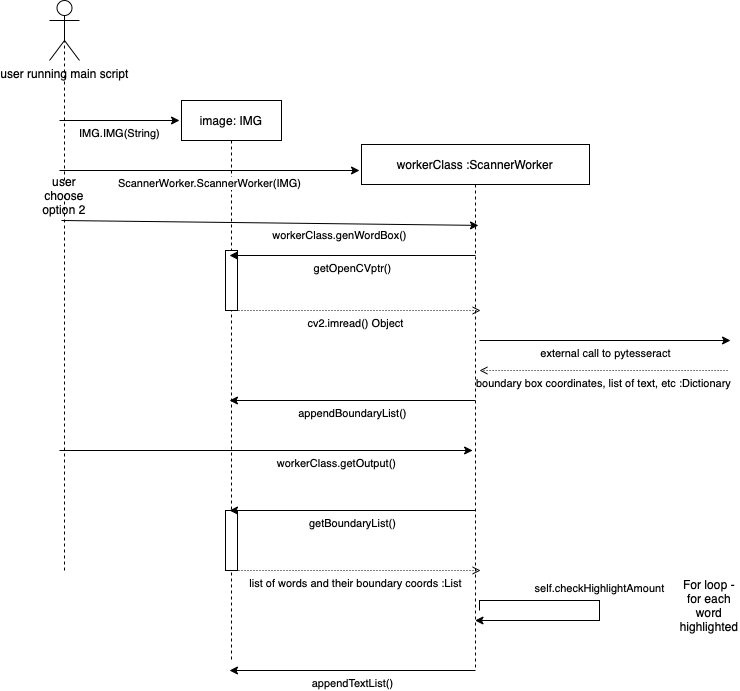

The diagram above was exported from draw.io. Its source (the exported page's mxGraphModel, read from the mxfile embedded in the PNG):
<mxGraphModel dx="1297" dy="792" grid="1" gridSize="10" guides="1" tooltips="1" connect="1" arrows="1" fold="1" page="1" pageScale="1" pageWidth="850" pageHeight="1100" math="0" shadow="0">
  <root>
    <mxCell id="0" />
    <mxCell id="1" parent="0" />
    <mxCell id="3nuBFxr9cyL0pnOWT2aG-1" value="image: IMG" style="shape=umlLifeline;perimeter=lifelinePerimeter;container=1;collapsible=0;recursiveResize=0;rounded=0;shadow=0;strokeWidth=1;" parent="1" vertex="1">
      <mxGeometry x="182" y="170" width="100" height="560" as="geometry" />
    </mxCell>
    <mxCell id="TC4p7BH5GU_zeePBgYmp-15" value="" style="rounded=0;whiteSpace=wrap;html=1;" vertex="1" parent="3nuBFxr9cyL0pnOWT2aG-1">
      <mxGeometry x="44" y="150" width="12" height="60" as="geometry" />
    </mxCell>
    <mxCell id="TC4p7BH5GU_zeePBgYmp-21" value="workerClass.getOutput()" style="endArrow=classic;html=1;rounded=0;strokeWidth=1;verticalAlign=top;entryX=0.496;entryY=0.19;entryDx=0;entryDy=0;entryPerimeter=0;spacingLeft=140;" edge="1" parent="3nuBFxr9cyL0pnOWT2aG-1">
      <mxGeometry width="50" height="50" relative="1" as="geometry">
        <mxPoint x="-122" y="350" as="sourcePoint" />
        <mxPoint x="291.08799999999997" y="350" as="targetPoint" />
      </mxGeometry>
    </mxCell>
    <mxCell id="TC4p7BH5GU_zeePBgYmp-24" value="" style="rounded=0;whiteSpace=wrap;html=1;" vertex="1" parent="3nuBFxr9cyL0pnOWT2aG-1">
      <mxGeometry x="44" y="410" width="12" height="60" as="geometry" />
    </mxCell>
    <mxCell id="3nuBFxr9cyL0pnOWT2aG-5" value="workerClass :ScannerWorker" style="shape=umlLifeline;perimeter=lifelinePerimeter;container=1;collapsible=0;recursiveResize=0;rounded=0;shadow=0;strokeWidth=1;rotation=0;" parent="1" vertex="1">
      <mxGeometry x="362" y="214" width="228" height="526" as="geometry" />
    </mxCell>
    <mxCell id="TC4p7BH5GU_zeePBgYmp-14" value="getOpenCVptr()" style="endArrow=classic;html=1;rounded=0;strokeWidth=1;verticalAlign=top;spacingLeft=0;endFill=1;" edge="1" parent="3nuBFxr9cyL0pnOWT2aG-5">
      <mxGeometry width="50" height="50" relative="1" as="geometry">
        <mxPoint x="114" y="111" as="sourcePoint" />
        <mxPoint x="-132" y="111" as="targetPoint" />
      </mxGeometry>
    </mxCell>
    <mxCell id="TC4p7BH5GU_zeePBgYmp-16" value="cv2.imread() Object" style="endArrow=open;html=1;rounded=0;strokeWidth=1;verticalAlign=top;entryX=0.487;entryY=0.253;entryDx=0;entryDy=0;entryPerimeter=0;spacingLeft=0;endFill=0;dashed=1;dashPattern=1 2;" edge="1" parent="3nuBFxr9cyL0pnOWT2aG-5">
      <mxGeometry width="50" height="50" relative="1" as="geometry">
        <mxPoint x="-132" y="166" as="sourcePoint" />
        <mxPoint x="119.03600000000006" y="166.0000000000001" as="targetPoint" />
      </mxGeometry>
    </mxCell>
    <mxCell id="TC4p7BH5GU_zeePBgYmp-22" value="getBoundaryList()" style="endArrow=classic;html=1;rounded=0;strokeWidth=1;verticalAlign=top;spacingLeft=0;endFill=1;" edge="1" parent="3nuBFxr9cyL0pnOWT2aG-5">
      <mxGeometry width="50" height="50" relative="1" as="geometry">
        <mxPoint x="114" y="366" as="sourcePoint" />
        <mxPoint x="-132" y="366" as="targetPoint" />
      </mxGeometry>
    </mxCell>
    <mxCell id="TC4p7BH5GU_zeePBgYmp-18" value="external call to pytesseract" style="endArrow=classic;html=1;rounded=0;strokeWidth=1;verticalAlign=top;entryX=0.487;entryY=0.253;entryDx=0;entryDy=0;entryPerimeter=0;spacingLeft=0;endFill=1;" edge="1" parent="3nuBFxr9cyL0pnOWT2aG-5">
      <mxGeometry width="50" height="50" relative="1" as="geometry">
        <mxPoint x="118" y="196" as="sourcePoint" />
        <mxPoint x="369.03600000000006" y="196" as="targetPoint" />
      </mxGeometry>
    </mxCell>
    <mxCell id="TC4p7BH5GU_zeePBgYmp-19" value="boundary box coordinates, list of text, etc :Dictionary" style="endArrow=open;html=1;rounded=0;strokeWidth=1;verticalAlign=top;spacingLeft=0;exitX=0.509;exitY=0.37;exitDx=0;exitDy=0;exitPerimeter=0;endFill=0;dashed=1;dashPattern=1 2;" edge="1" parent="3nuBFxr9cyL0pnOWT2aG-5">
      <mxGeometry width="50" height="50" relative="1" as="geometry">
        <mxPoint x="366.0519999999999" y="226" as="sourcePoint" />
        <mxPoint x="118" y="226" as="targetPoint" />
      </mxGeometry>
    </mxCell>
    <mxCell id="TC4p7BH5GU_zeePBgYmp-26" value="appendBoundaryList()" style="endArrow=classic;html=1;rounded=0;strokeWidth=1;verticalAlign=top;spacingLeft=0;endFill=1;" edge="1" parent="3nuBFxr9cyL0pnOWT2aG-5">
      <mxGeometry width="50" height="50" relative="1" as="geometry">
        <mxPoint x="114" y="256" as="sourcePoint" />
        <mxPoint x="-132" y="256" as="targetPoint" />
      </mxGeometry>
    </mxCell>
    <mxCell id="TC4p7BH5GU_zeePBgYmp-27" value="appendTextList()" style="endArrow=classic;html=1;rounded=0;strokeWidth=1;verticalAlign=top;spacingLeft=0;endFill=1;" edge="1" parent="3nuBFxr9cyL0pnOWT2aG-5">
      <mxGeometry width="50" height="50" relative="1" as="geometry">
        <mxPoint x="114" y="526" as="sourcePoint" />
        <mxPoint x="-132" y="526" as="targetPoint" />
      </mxGeometry>
    </mxCell>
    <mxCell id="TC4p7BH5GU_zeePBgYmp-1" value="user running main script" style="shape=umlActor;verticalLabelPosition=bottom;verticalAlign=top;html=1;outlineConnect=0;" vertex="1" parent="1">
      <mxGeometry x="50" y="70" width="30" height="60" as="geometry" />
    </mxCell>
    <mxCell id="TC4p7BH5GU_zeePBgYmp-2" value="" style="endArrow=none;dashed=1;html=1;strokeWidth=1;rounded=0;entryX=0.5;entryY=0.5;entryDx=0;entryDy=0;entryPerimeter=0;startArrow=none;" edge="1" parent="1" source="TC4p7BH5GU_zeePBgYmp-7" target="TC4p7BH5GU_zeePBgYmp-1">
      <mxGeometry width="50" height="50" relative="1" as="geometry">
        <mxPoint x="65" y="500" as="sourcePoint" />
        <mxPoint x="620" y="380" as="targetPoint" />
      </mxGeometry>
    </mxCell>
    <mxCell id="TC4p7BH5GU_zeePBgYmp-4" value="IMG.IMG(String)" style="endArrow=classic;html=1;rounded=0;strokeWidth=1;verticalAlign=top;" edge="1" parent="1">
      <mxGeometry width="50" height="50" relative="1" as="geometry">
        <mxPoint x="60" y="190" as="sourcePoint" />
        <mxPoint x="180" y="190" as="targetPoint" />
      </mxGeometry>
    </mxCell>
    <mxCell id="TC4p7BH5GU_zeePBgYmp-5" value="ScannerWorker.ScannerWorker(IMG)" style="endArrow=classic;html=1;rounded=0;strokeWidth=1;verticalAlign=top;" edge="1" parent="1">
      <mxGeometry width="50" height="50" relative="1" as="geometry">
        <mxPoint x="60" y="240" as="sourcePoint" />
        <mxPoint x="360" y="240" as="targetPoint" />
      </mxGeometry>
    </mxCell>
    <mxCell id="TC4p7BH5GU_zeePBgYmp-6" value="workerClass.genWordBox()" style="endArrow=classic;html=1;rounded=0;strokeWidth=1;verticalAlign=top;entryX=0.513;entryY=0.154;entryDx=0;entryDy=0;entryPerimeter=0;spacingLeft=140;" edge="1" parent="1" target="3nuBFxr9cyL0pnOWT2aG-5">
      <mxGeometry width="50" height="50" relative="1" as="geometry">
        <mxPoint x="62" y="290" as="sourcePoint" />
        <mxPoint x="362" y="290" as="targetPoint" />
      </mxGeometry>
    </mxCell>
    <mxCell id="TC4p7BH5GU_zeePBgYmp-7" value="user choose option 2" style="text;html=1;strokeColor=none;fillColor=none;align=center;verticalAlign=middle;whiteSpace=wrap;rounded=0;" vertex="1" parent="1">
      <mxGeometry x="35" y="250" width="60" height="30" as="geometry" />
    </mxCell>
    <mxCell id="TC4p7BH5GU_zeePBgYmp-8" value="" style="endArrow=none;dashed=1;html=1;strokeWidth=1;rounded=0;entryX=0.5;entryY=0.5;entryDx=0;entryDy=0;entryPerimeter=0;" edge="1" parent="1" target="TC4p7BH5GU_zeePBgYmp-7">
      <mxGeometry width="50" height="50" relative="1" as="geometry">
        <mxPoint x="65" y="640" as="sourcePoint" />
        <mxPoint x="65" y="100" as="targetPoint" />
      </mxGeometry>
    </mxCell>
    <mxCell id="TC4p7BH5GU_zeePBgYmp-25" value="list of words and their boundary coords :List" style="endArrow=open;html=1;rounded=0;strokeWidth=1;verticalAlign=top;entryX=0.487;entryY=0.253;entryDx=0;entryDy=0;entryPerimeter=0;spacingLeft=0;endFill=0;dashed=1;dashPattern=1 2;" edge="1" parent="1">
      <mxGeometry width="50" height="50" relative="1" as="geometry">
        <mxPoint x="230" y="640" as="sourcePoint" />
        <mxPoint x="481.03600000000006" y="640" as="targetPoint" />
      </mxGeometry>
    </mxCell>
    <mxCell id="TC4p7BH5GU_zeePBgYmp-28" value="self.checkHighlightAmount" style="endArrow=classic;html=1;rounded=0;strokeWidth=1;verticalAlign=bottom;spacingLeft=0;spacingBottom=10;" edge="1" parent="1" target="3nuBFxr9cyL0pnOWT2aG-5">
      <mxGeometry width="50" height="50" relative="1" as="geometry">
        <mxPoint x="480" y="680" as="sourcePoint" />
        <mxPoint x="600" y="680" as="targetPoint" />
        <Array as="points">
          <mxPoint x="480" y="670" />
          <mxPoint x="540" y="670" />
          <mxPoint x="600" y="670" />
          <mxPoint x="600" y="690" />
        </Array>
      </mxGeometry>
    </mxCell>
    <mxCell id="TC4p7BH5GU_zeePBgYmp-29" value="For loop - for each word highlighted" style="text;html=1;strokeColor=none;fillColor=none;align=center;verticalAlign=middle;whiteSpace=wrap;rounded=0;" vertex="1" parent="1">
      <mxGeometry x="680" y="660" width="60" height="30" as="geometry" />
    </mxCell>
  </root>
</mxGraphModel>